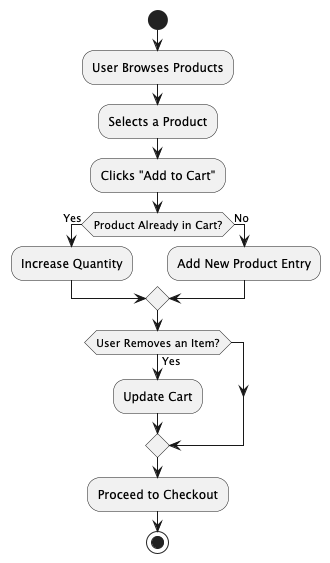

The diagram above was rendered by PlantUML. Its source (embedded in the PNG):
@startuml
start
:User Browses Products;
:Selects a Product;
:Clicks "Add to Cart";
if (Product Already in Cart?) then (Yes)
    :Increase Quantity;
else (No)
    :Add New Product Entry;
endif
if (User Removes an Item?) then (Yes)
    :Update Cart;
endif
:Proceed to Checkout;
stop
@enduml